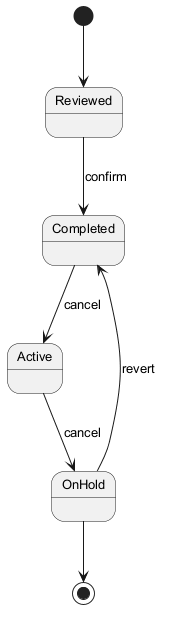

The diagram above was rendered by PlantUML. Its source (embedded in the PNG):
@startuml
skinparam monochrome true
skinparam defaultFontSize 13
[*] --> Reviewed
Reviewed --> Completed : confirm
Completed --> Active : cancel
Active --> OnHold : cancel
OnHold --> Completed : revert
OnHold --> [*]
@enduml